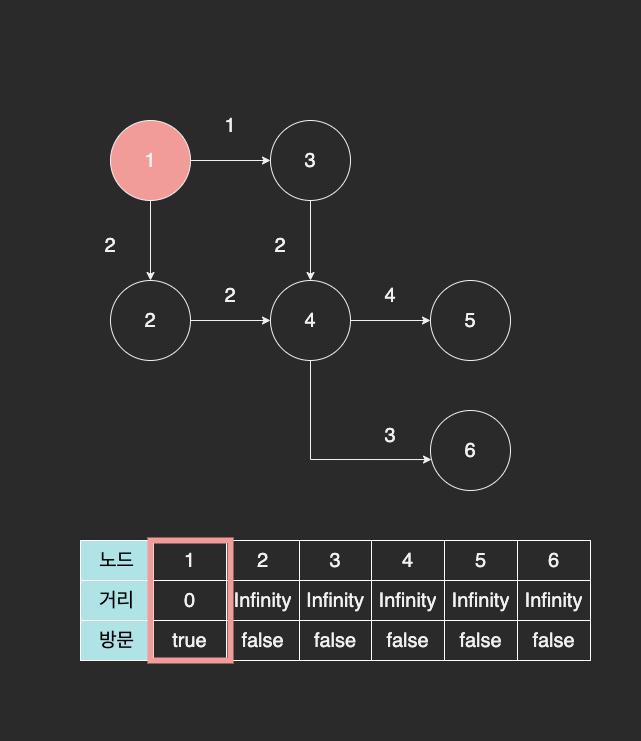

The diagram above was exported from draw.io. Its source (the exported page's mxGraphModel, read from the mxfile embedded in the PNG):
<mxGraphModel dx="904" dy="785" grid="1" gridSize="10" guides="1" tooltips="1" connect="1" arrows="1" fold="1" page="1" pageScale="1" pageWidth="827" pageHeight="1169" math="0" shadow="0">
  <root>
    <mxCell id="0" />
    <mxCell id="1" parent="0" />
    <mxCell id="0d-msn4kjI7o78ZU1Pk--20" value="" style="rounded=0;whiteSpace=wrap;html=1;fontSize=20;strokeWidth=1;strokeColor=none;" vertex="1" parent="1">
      <mxGeometry x="50" y="240" width="640" height="740" as="geometry" />
    </mxCell>
    <mxCell id="0d-msn4kjI7o78ZU1Pk--7" style="edgeStyle=orthogonalEdgeStyle;rounded=0;orthogonalLoop=1;jettySize=auto;html=1;fontSize=20;" edge="1" parent="1" source="0d-msn4kjI7o78ZU1Pk--1" target="0d-msn4kjI7o78ZU1Pk--3">
      <mxGeometry relative="1" as="geometry" />
    </mxCell>
    <mxCell id="0d-msn4kjI7o78ZU1Pk--8" style="edgeStyle=orthogonalEdgeStyle;rounded=0;orthogonalLoop=1;jettySize=auto;html=1;entryX=0.5;entryY=0;entryDx=0;entryDy=0;fontSize=20;" edge="1" parent="1" source="0d-msn4kjI7o78ZU1Pk--1" target="0d-msn4kjI7o78ZU1Pk--2">
      <mxGeometry relative="1" as="geometry" />
    </mxCell>
    <mxCell id="0d-msn4kjI7o78ZU1Pk--1" value="1" style="ellipse;whiteSpace=wrap;html=1;aspect=fixed;strokeWidth=1;fontSize=20;fillColor=#F19C99;" vertex="1" parent="1">
      <mxGeometry x="160" y="360" width="80" height="80" as="geometry" />
    </mxCell>
    <mxCell id="0d-msn4kjI7o78ZU1Pk--9" style="edgeStyle=orthogonalEdgeStyle;rounded=0;orthogonalLoop=1;jettySize=auto;html=1;entryX=0;entryY=0.5;entryDx=0;entryDy=0;fontSize=20;" edge="1" parent="1" source="0d-msn4kjI7o78ZU1Pk--2" target="0d-msn4kjI7o78ZU1Pk--4">
      <mxGeometry relative="1" as="geometry" />
    </mxCell>
    <mxCell id="0d-msn4kjI7o78ZU1Pk--2" value="2" style="ellipse;whiteSpace=wrap;html=1;aspect=fixed;strokeWidth=1;fontSize=20;" vertex="1" parent="1">
      <mxGeometry x="160" y="520" width="80" height="80" as="geometry" />
    </mxCell>
    <mxCell id="0d-msn4kjI7o78ZU1Pk--10" style="edgeStyle=orthogonalEdgeStyle;rounded=0;orthogonalLoop=1;jettySize=auto;html=1;entryX=0.5;entryY=0;entryDx=0;entryDy=0;fontSize=20;" edge="1" parent="1" source="0d-msn4kjI7o78ZU1Pk--3" target="0d-msn4kjI7o78ZU1Pk--4">
      <mxGeometry relative="1" as="geometry" />
    </mxCell>
    <mxCell id="0d-msn4kjI7o78ZU1Pk--3" value="3" style="ellipse;whiteSpace=wrap;html=1;aspect=fixed;strokeWidth=1;fontSize=20;" vertex="1" parent="1">
      <mxGeometry x="320" y="360" width="80" height="80" as="geometry" />
    </mxCell>
    <mxCell id="0d-msn4kjI7o78ZU1Pk--11" style="edgeStyle=orthogonalEdgeStyle;rounded=0;orthogonalLoop=1;jettySize=auto;html=1;entryX=0;entryY=0.5;entryDx=0;entryDy=0;fontSize=20;" edge="1" parent="1" source="0d-msn4kjI7o78ZU1Pk--4" target="0d-msn4kjI7o78ZU1Pk--5">
      <mxGeometry relative="1" as="geometry" />
    </mxCell>
    <mxCell id="0d-msn4kjI7o78ZU1Pk--13" style="edgeStyle=orthogonalEdgeStyle;rounded=0;orthogonalLoop=1;jettySize=auto;html=1;entryX=0.013;entryY=0.613;entryDx=0;entryDy=0;entryPerimeter=0;fontSize=20;exitX=0.5;exitY=1;exitDx=0;exitDy=0;" edge="1" parent="1" source="0d-msn4kjI7o78ZU1Pk--4" target="0d-msn4kjI7o78ZU1Pk--6">
      <mxGeometry relative="1" as="geometry" />
    </mxCell>
    <mxCell id="0d-msn4kjI7o78ZU1Pk--4" value="4" style="ellipse;whiteSpace=wrap;html=1;aspect=fixed;strokeWidth=1;fontSize=20;" vertex="1" parent="1">
      <mxGeometry x="320" y="520" width="80" height="80" as="geometry" />
    </mxCell>
    <mxCell id="0d-msn4kjI7o78ZU1Pk--5" value="5" style="ellipse;whiteSpace=wrap;html=1;aspect=fixed;strokeWidth=1;fontSize=20;" vertex="1" parent="1">
      <mxGeometry x="480" y="520" width="80" height="80" as="geometry" />
    </mxCell>
    <mxCell id="0d-msn4kjI7o78ZU1Pk--6" value="6" style="ellipse;whiteSpace=wrap;html=1;aspect=fixed;strokeWidth=1;fontSize=20;" vertex="1" parent="1">
      <mxGeometry x="480" y="650" width="80" height="80" as="geometry" />
    </mxCell>
    <mxCell id="0d-msn4kjI7o78ZU1Pk--14" value="1" style="text;html=1;strokeColor=none;fillColor=none;align=center;verticalAlign=middle;whiteSpace=wrap;rounded=0;fontSize=20;" vertex="1" parent="1">
      <mxGeometry x="250" y="350" width="60" height="30" as="geometry" />
    </mxCell>
    <mxCell id="0d-msn4kjI7o78ZU1Pk--15" value="2" style="text;html=1;strokeColor=none;fillColor=none;align=center;verticalAlign=middle;whiteSpace=wrap;rounded=0;fontSize=20;" vertex="1" parent="1">
      <mxGeometry x="130" y="470" width="60" height="30" as="geometry" />
    </mxCell>
    <mxCell id="0d-msn4kjI7o78ZU1Pk--16" value="2" style="text;html=1;strokeColor=none;fillColor=none;align=center;verticalAlign=middle;whiteSpace=wrap;rounded=0;fontSize=20;" vertex="1" parent="1">
      <mxGeometry x="250" y="520" width="60" height="30" as="geometry" />
    </mxCell>
    <mxCell id="0d-msn4kjI7o78ZU1Pk--17" value="2" style="text;html=1;strokeColor=none;fillColor=none;align=center;verticalAlign=middle;whiteSpace=wrap;rounded=0;fontSize=20;" vertex="1" parent="1">
      <mxGeometry x="300" y="470" width="60" height="30" as="geometry" />
    </mxCell>
    <mxCell id="0d-msn4kjI7o78ZU1Pk--18" value="4" style="text;html=1;strokeColor=none;fillColor=none;align=center;verticalAlign=middle;whiteSpace=wrap;rounded=0;fontSize=20;" vertex="1" parent="1">
      <mxGeometry x="410" y="520" width="60" height="30" as="geometry" />
    </mxCell>
    <mxCell id="0d-msn4kjI7o78ZU1Pk--19" value="3" style="text;html=1;strokeColor=none;fillColor=none;align=center;verticalAlign=middle;whiteSpace=wrap;rounded=0;fontSize=20;" vertex="1" parent="1">
      <mxGeometry x="410" y="660" width="60" height="30" as="geometry" />
    </mxCell>
    <mxCell id="0d-msn4kjI7o78ZU1Pk--21" value="" style="shape=table;startSize=0;container=1;collapsible=0;childLayout=tableLayout;fontSize=20;strokeWidth=1;" vertex="1" parent="1">
      <mxGeometry x="130" y="780" width="510" height="120" as="geometry" />
    </mxCell>
    <mxCell id="0d-msn4kjI7o78ZU1Pk--22" value="" style="shape=tableRow;horizontal=0;startSize=0;swimlaneHead=0;swimlaneBody=0;top=0;left=0;bottom=0;right=0;collapsible=0;dropTarget=0;fillColor=none;points=[[0,0.5],[1,0.5]];portConstraint=eastwest;fontSize=20;strokeWidth=1;" vertex="1" parent="0d-msn4kjI7o78ZU1Pk--21">
      <mxGeometry width="510" height="40" as="geometry" />
    </mxCell>
    <mxCell id="0d-msn4kjI7o78ZU1Pk--23" value="노드" style="shape=partialRectangle;html=1;whiteSpace=wrap;connectable=0;overflow=hidden;fillColor=#b0e3e6;top=1;left=1;bottom=1;right=1;pointerEvents=1;fontSize=20;strokeWidth=1;strokeColor=#FFFFFF;fontColor=#000000;" vertex="1" parent="0d-msn4kjI7o78ZU1Pk--22">
      <mxGeometry width="73" height="40" as="geometry">
        <mxRectangle width="73" height="40" as="alternateBounds" />
      </mxGeometry>
    </mxCell>
    <mxCell id="0d-msn4kjI7o78ZU1Pk--24" value="1" style="shape=partialRectangle;html=1;whiteSpace=wrap;connectable=0;overflow=hidden;fillColor=none;top=1;left=1;bottom=1;right=1;pointerEvents=1;fontSize=20;strokeWidth=1;strokeColor=#FFFFFF;" vertex="1" parent="0d-msn4kjI7o78ZU1Pk--22">
      <mxGeometry x="73" width="73" height="40" as="geometry">
        <mxRectangle width="73" height="40" as="alternateBounds" />
      </mxGeometry>
    </mxCell>
    <mxCell id="0d-msn4kjI7o78ZU1Pk--25" value="2" style="shape=partialRectangle;html=1;whiteSpace=wrap;connectable=0;overflow=hidden;fillColor=none;top=1;left=1;bottom=1;right=1;pointerEvents=1;fontSize=20;strokeWidth=1;strokeColor=#FFFFFF;" vertex="1" parent="0d-msn4kjI7o78ZU1Pk--22">
      <mxGeometry x="146" width="73" height="40" as="geometry">
        <mxRectangle width="73" height="40" as="alternateBounds" />
      </mxGeometry>
    </mxCell>
    <mxCell id="0d-msn4kjI7o78ZU1Pk--26" value="3" style="shape=partialRectangle;html=1;whiteSpace=wrap;connectable=0;overflow=hidden;fillColor=none;top=1;left=1;bottom=1;right=1;pointerEvents=1;fontSize=20;strokeWidth=1;strokeColor=#FFFFFF;" vertex="1" parent="0d-msn4kjI7o78ZU1Pk--22">
      <mxGeometry x="219" width="72" height="40" as="geometry">
        <mxRectangle width="72" height="40" as="alternateBounds" />
      </mxGeometry>
    </mxCell>
    <mxCell id="0d-msn4kjI7o78ZU1Pk--27" value="4" style="shape=partialRectangle;html=1;whiteSpace=wrap;connectable=0;overflow=hidden;fillColor=none;top=1;left=1;bottom=1;right=1;pointerEvents=1;fontSize=20;strokeWidth=1;strokeColor=#FFFFFF;" vertex="1" parent="0d-msn4kjI7o78ZU1Pk--22">
      <mxGeometry x="291" width="73" height="40" as="geometry">
        <mxRectangle width="73" height="40" as="alternateBounds" />
      </mxGeometry>
    </mxCell>
    <mxCell id="0d-msn4kjI7o78ZU1Pk--28" value="5" style="shape=partialRectangle;html=1;whiteSpace=wrap;connectable=0;overflow=hidden;fillColor=none;top=1;left=1;bottom=1;right=1;pointerEvents=1;fontSize=20;strokeWidth=1;strokeColor=#FFFFFF;" vertex="1" parent="0d-msn4kjI7o78ZU1Pk--22">
      <mxGeometry x="364" width="73" height="40" as="geometry">
        <mxRectangle width="73" height="40" as="alternateBounds" />
      </mxGeometry>
    </mxCell>
    <mxCell id="0d-msn4kjI7o78ZU1Pk--36" value="6" style="shape=partialRectangle;html=1;whiteSpace=wrap;connectable=0;overflow=hidden;fillColor=none;top=1;left=1;bottom=1;right=1;pointerEvents=1;fontSize=20;strokeWidth=1;strokeColor=#FFFFFF;" vertex="1" parent="0d-msn4kjI7o78ZU1Pk--22">
      <mxGeometry x="437" width="73" height="40" as="geometry">
        <mxRectangle width="73" height="40" as="alternateBounds" />
      </mxGeometry>
    </mxCell>
    <mxCell id="0d-msn4kjI7o78ZU1Pk--29" value="" style="shape=tableRow;horizontal=0;startSize=0;swimlaneHead=0;swimlaneBody=0;top=0;left=0;bottom=0;right=0;collapsible=0;dropTarget=0;fillColor=none;points=[[0,0.5],[1,0.5]];portConstraint=eastwest;fontSize=20;strokeWidth=1;" vertex="1" parent="0d-msn4kjI7o78ZU1Pk--21">
      <mxGeometry y="40" width="510" height="40" as="geometry" />
    </mxCell>
    <mxCell id="0d-msn4kjI7o78ZU1Pk--30" value="거리" style="shape=partialRectangle;html=1;whiteSpace=wrap;connectable=0;overflow=hidden;fillColor=#b0e3e6;top=1;left=1;bottom=1;right=1;pointerEvents=1;fontSize=20;strokeWidth=1;strokeColor=#FFFFFF;fontColor=#000000;" vertex="1" parent="0d-msn4kjI7o78ZU1Pk--29">
      <mxGeometry width="73" height="40" as="geometry">
        <mxRectangle width="73" height="40" as="alternateBounds" />
      </mxGeometry>
    </mxCell>
    <mxCell id="0d-msn4kjI7o78ZU1Pk--31" value="0" style="shape=partialRectangle;html=1;whiteSpace=wrap;connectable=0;overflow=hidden;fillColor=none;top=1;left=1;bottom=1;right=1;pointerEvents=1;fontSize=20;strokeWidth=1;strokeColor=#FFFFFF;" vertex="1" parent="0d-msn4kjI7o78ZU1Pk--29">
      <mxGeometry x="73" width="73" height="40" as="geometry">
        <mxRectangle width="73" height="40" as="alternateBounds" />
      </mxGeometry>
    </mxCell>
    <mxCell id="0d-msn4kjI7o78ZU1Pk--32" value="Infinity" style="shape=partialRectangle;html=1;whiteSpace=wrap;connectable=0;overflow=hidden;fillColor=none;top=1;left=1;bottom=1;right=1;pointerEvents=1;fontSize=20;strokeWidth=1;strokeColor=#FFFFFF;" vertex="1" parent="0d-msn4kjI7o78ZU1Pk--29">
      <mxGeometry x="146" width="73" height="40" as="geometry">
        <mxRectangle width="73" height="40" as="alternateBounds" />
      </mxGeometry>
    </mxCell>
    <mxCell id="0d-msn4kjI7o78ZU1Pk--33" value="Infinity" style="shape=partialRectangle;html=1;whiteSpace=wrap;connectable=0;overflow=hidden;fillColor=none;top=1;left=1;bottom=1;right=1;pointerEvents=1;fontSize=20;strokeWidth=1;strokeColor=#FFFFFF;" vertex="1" parent="0d-msn4kjI7o78ZU1Pk--29">
      <mxGeometry x="219" width="72" height="40" as="geometry">
        <mxRectangle width="72" height="40" as="alternateBounds" />
      </mxGeometry>
    </mxCell>
    <mxCell id="0d-msn4kjI7o78ZU1Pk--34" value="&lt;span style=&quot;&quot;&gt;Infinity&lt;/span&gt;" style="shape=partialRectangle;html=1;whiteSpace=wrap;connectable=0;overflow=hidden;fillColor=none;top=1;left=1;bottom=1;right=1;pointerEvents=1;fontSize=20;strokeWidth=1;strokeColor=#FFFFFF;" vertex="1" parent="0d-msn4kjI7o78ZU1Pk--29">
      <mxGeometry x="291" width="73" height="40" as="geometry">
        <mxRectangle width="73" height="40" as="alternateBounds" />
      </mxGeometry>
    </mxCell>
    <mxCell id="0d-msn4kjI7o78ZU1Pk--35" value="&lt;span style=&quot;&quot;&gt;Infinity&lt;/span&gt;" style="shape=partialRectangle;html=1;whiteSpace=wrap;connectable=0;overflow=hidden;fillColor=none;top=1;left=1;bottom=1;right=1;pointerEvents=1;fontSize=20;strokeWidth=1;strokeColor=#FFFFFF;" vertex="1" parent="0d-msn4kjI7o78ZU1Pk--29">
      <mxGeometry x="364" width="73" height="40" as="geometry">
        <mxRectangle width="73" height="40" as="alternateBounds" />
      </mxGeometry>
    </mxCell>
    <mxCell id="0d-msn4kjI7o78ZU1Pk--37" value="&lt;span style=&quot;&quot;&gt;Infinity&lt;/span&gt;" style="shape=partialRectangle;html=1;whiteSpace=wrap;connectable=0;overflow=hidden;fillColor=none;top=1;left=1;bottom=1;right=1;pointerEvents=1;fontSize=20;strokeWidth=1;strokeColor=#FFFFFF;" vertex="1" parent="0d-msn4kjI7o78ZU1Pk--29">
      <mxGeometry x="437" width="73" height="40" as="geometry">
        <mxRectangle width="73" height="40" as="alternateBounds" />
      </mxGeometry>
    </mxCell>
    <mxCell id="0d-msn4kjI7o78ZU1Pk--59" style="shape=tableRow;horizontal=0;startSize=0;swimlaneHead=0;swimlaneBody=0;top=0;left=0;bottom=0;right=0;collapsible=0;dropTarget=0;fillColor=none;points=[[0,0.5],[1,0.5]];portConstraint=eastwest;fontSize=20;strokeWidth=1;" vertex="1" parent="0d-msn4kjI7o78ZU1Pk--21">
      <mxGeometry y="80" width="510" height="40" as="geometry" />
    </mxCell>
    <mxCell id="0d-msn4kjI7o78ZU1Pk--60" value="방문" style="shape=partialRectangle;html=1;whiteSpace=wrap;connectable=0;overflow=hidden;fillColor=#b0e3e6;top=1;left=1;bottom=1;right=1;pointerEvents=1;fontSize=20;strokeWidth=1;strokeColor=#FFFFFF;fontColor=#000000;" vertex="1" parent="0d-msn4kjI7o78ZU1Pk--59">
      <mxGeometry width="73" height="40" as="geometry">
        <mxRectangle width="73" height="40" as="alternateBounds" />
      </mxGeometry>
    </mxCell>
    <mxCell id="0d-msn4kjI7o78ZU1Pk--61" value="true" style="shape=partialRectangle;html=1;whiteSpace=wrap;connectable=0;overflow=hidden;fillColor=none;top=1;left=1;bottom=1;right=1;pointerEvents=1;fontSize=20;strokeWidth=1;strokeColor=#FFFFFF;" vertex="1" parent="0d-msn4kjI7o78ZU1Pk--59">
      <mxGeometry x="73" width="73" height="40" as="geometry">
        <mxRectangle width="73" height="40" as="alternateBounds" />
      </mxGeometry>
    </mxCell>
    <mxCell id="0d-msn4kjI7o78ZU1Pk--62" value="false" style="shape=partialRectangle;html=1;whiteSpace=wrap;connectable=0;overflow=hidden;fillColor=none;top=1;left=1;bottom=1;right=1;pointerEvents=1;fontSize=20;strokeWidth=1;strokeColor=#FFFFFF;" vertex="1" parent="0d-msn4kjI7o78ZU1Pk--59">
      <mxGeometry x="146" width="73" height="40" as="geometry">
        <mxRectangle width="73" height="40" as="alternateBounds" />
      </mxGeometry>
    </mxCell>
    <mxCell id="0d-msn4kjI7o78ZU1Pk--63" value="false" style="shape=partialRectangle;html=1;whiteSpace=wrap;connectable=0;overflow=hidden;fillColor=none;top=1;left=1;bottom=1;right=1;pointerEvents=1;fontSize=20;strokeWidth=1;strokeColor=#FFFFFF;" vertex="1" parent="0d-msn4kjI7o78ZU1Pk--59">
      <mxGeometry x="219" width="72" height="40" as="geometry">
        <mxRectangle width="72" height="40" as="alternateBounds" />
      </mxGeometry>
    </mxCell>
    <mxCell id="0d-msn4kjI7o78ZU1Pk--64" value="&lt;span style=&quot;&quot;&gt;false&lt;/span&gt;" style="shape=partialRectangle;html=1;whiteSpace=wrap;connectable=0;overflow=hidden;fillColor=none;top=1;left=1;bottom=1;right=1;pointerEvents=1;fontSize=20;strokeWidth=1;strokeColor=#FFFFFF;" vertex="1" parent="0d-msn4kjI7o78ZU1Pk--59">
      <mxGeometry x="291" width="73" height="40" as="geometry">
        <mxRectangle width="73" height="40" as="alternateBounds" />
      </mxGeometry>
    </mxCell>
    <mxCell id="0d-msn4kjI7o78ZU1Pk--65" value="&lt;span style=&quot;&quot;&gt;false&lt;/span&gt;" style="shape=partialRectangle;html=1;whiteSpace=wrap;connectable=0;overflow=hidden;fillColor=none;top=1;left=1;bottom=1;right=1;pointerEvents=1;fontSize=20;strokeWidth=1;strokeColor=#FFFFFF;" vertex="1" parent="0d-msn4kjI7o78ZU1Pk--59">
      <mxGeometry x="364" width="73" height="40" as="geometry">
        <mxRectangle width="73" height="40" as="alternateBounds" />
      </mxGeometry>
    </mxCell>
    <mxCell id="0d-msn4kjI7o78ZU1Pk--66" value="&lt;span style=&quot;&quot;&gt;false&lt;/span&gt;" style="shape=partialRectangle;html=1;whiteSpace=wrap;connectable=0;overflow=hidden;fillColor=none;top=1;left=1;bottom=1;right=1;pointerEvents=1;fontSize=20;strokeWidth=1;strokeColor=#FFFFFF;" vertex="1" parent="0d-msn4kjI7o78ZU1Pk--59">
      <mxGeometry x="437" width="73" height="40" as="geometry">
        <mxRectangle width="73" height="40" as="alternateBounds" />
      </mxGeometry>
    </mxCell>
    <mxCell id="0d-msn4kjI7o78ZU1Pk--38" value="" style="rounded=0;whiteSpace=wrap;html=1;fontSize=20;fontColor=#000000;strokeColor=#F19C99;strokeWidth=6;fillColor=none;" vertex="1" parent="1">
      <mxGeometry x="200" y="780" width="80" height="120" as="geometry" />
    </mxCell>
  </root>
</mxGraphModel>